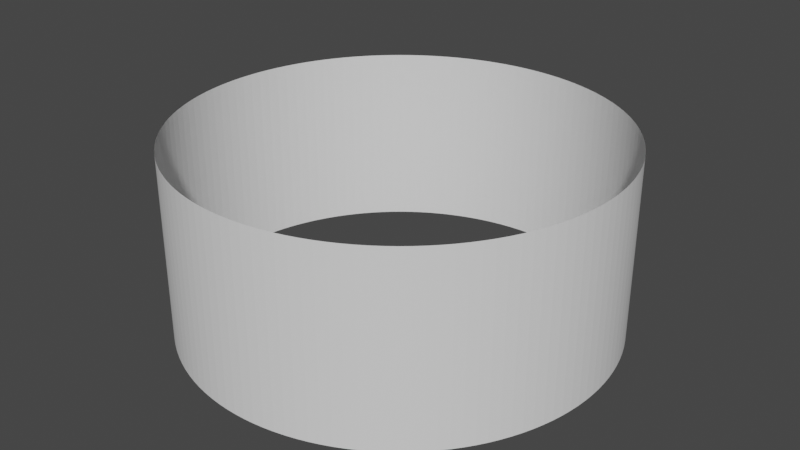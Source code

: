 # Source: barrier.blend  (saved by Blender 2.80.75; exported with 4.5.12 LTS)
import bpy
from mathutils import Matrix  # noqa: F401  (used for matrix-valued properties, if any)

bpy.ops.wm.read_factory_settings(use_empty=True)
scene = bpy.context.scene
scene.name = 'Scene'

# ---- collections
col_collection = bpy.data.collections.new('Collection'); scene.collection.children.link(col_collection)

# ---- world
world_world = bpy.data.worlds.new('World'); scene.world = world_world
world_world.use_nodes = True; world_world.node_tree.nodes.clear()
_N = world_world.node_tree.nodes; _L = world_world.node_tree.links
n0 = _N.new('ShaderNodeOutputWorld'); n0.name = 'World Output'; n0.location = (300, 300)
n1 = _N.new('ShaderNodeBackground'); n1.name = 'Background'; n1.location = (10, 300)
n1.inputs[0].default_value = (0.05088, 0.05088, 0.05088, 1.0)
_L.new(n1.outputs[0], n0.inputs[0])
n0.is_active_output = True
world_world.color = (0.05088, 0.05088, 0.05088)
world_world.use_sun_shadow = False
world_world.sun_shadow_jitter_overblur = 0.0

# ---- meshes
me_cylinder = bpy.data.meshes.new('Cylinder')
me_cylinder.from_pydata([(-5.718e-07, 0.9984, -1.0), (-5.718e-07, 0.9984, 1.0), (0.09786, 0.9936, -1.0), (0.09786, 0.9936, 1.0), (0.1948, 0.9792, -1.0), (0.1948, 0.9792, 1.0), (0.2898, 0.9554, -1.0), (0.2898, 0.9554, 1.0), (0.3821, 0.9224, -1.0), (0.3821, 0.9224, 1.0), (0.4706, 0.8805, -1.0), (0.4706, 0.8805, 1.0), (0.5547, 0.8301, -1.0), (0.5547, 0.8301, 1.0), (0.6334, 0.7718, -1.0), (0.6334, 0.7718, 1.0), (0.706, 0.706, -1.0), (0.706, 0.706, 1.0), (0.7718, 0.6334, -1.0), (0.7718, 0.6334, 1.0), (0.8301, 0.5547, -1.0), (0.8301, 0.5547, 1.0), (0.8805, 0.4706, -1.0), (0.8805, 0.4706, 1.0), (0.9224, 0.3821, -1.0), (0.9224, 0.3821, 1.0), (0.9554, 0.2898, -1.0), (0.9554, 0.2898, 1.0), (0.9792, 0.1948, -1.0), (0.9792, 0.1948, 1.0), (0.9936, 0.09786, -1.0), (0.9936, 0.09786, 1.0), (0.9984, -1.621e-07, -1.0), (0.9984, -1.621e-07, 1.0), (0.9936, -0.09786, -1.0), (0.9936, -0.09786, 1.0), (0.9792, -0.1948, -1.0), (0.9792, -0.1948, 1.0), (0.9554, -0.2898, -1.0), (0.9554, -0.2898, 1.0), (0.9224, -0.3821, -1.0), (0.9224, -0.3821, 1.0), (0.8805, -0.4706, -1.0), (0.8805, -0.4706, 1.0), (0.8301, -0.5547, -1.0), (0.8301, -0.5547, 1.0), (0.7718, -0.6334, -1.0), (0.7718, -0.6334, 1.0), (0.706, -0.706, -1.0), (0.706, -0.706, 1.0), (0.6334, -0.7718, -1.0), (0.6334, -0.7718, 1.0), (0.5547, -0.8301, -1.0), (0.5547, -0.8301, 1.0), (0.4706, -0.8805, -1.0), (0.4706, -0.8805, 1.0), (0.3821, -0.9224, -1.0), (0.3821, -0.9224, 1.0), (0.2898, -0.9554, -1.0), (0.2898, -0.9554, 1.0), (0.1948, -0.9792, -1.0), (0.1948, -0.9792, 1.0), (0.09786, -0.9936, -1.0), (0.09786, -0.9936, 1.0), (-8.009e-07, -0.9984, -1.0), (-8.009e-07, -0.9984, 1.0), (-0.09786, -0.9936, -1.0), (-0.09786, -0.9936, 1.0), (-0.1948, -0.9792, -1.0), (-0.1948, -0.9792, 1.0), (-0.2898, -0.9554, -1.0), (-0.2898, -0.9554, 1.0), (-0.3821, -0.9224, -1.0), (-0.3821, -0.9224, 1.0), (-0.4706, -0.8805, -1.0), (-0.4706, -0.8805, 1.0), (-0.5547, -0.8301, -1.0), (-0.5547, -0.8301, 1.0), (-0.6334, -0.7718, -1.0), (-0.6334, -0.7718, 1.0), (-0.706, -0.706, -1.0), (-0.706, -0.706, 1.0), (-0.7718, -0.6334, -1.0), (-0.7718, -0.6334, 1.0), (-0.8301, -0.5547, -1.0), (-0.8301, -0.5547, 1.0), (-0.8805, -0.4706, -1.0), (-0.8805, -0.4706, 1.0), (-0.9224, -0.3821, -1.0), (-0.9224, -0.3821, 1.0), (-0.9554, -0.2898, -1.0), (-0.9554, -0.2898, 1.0), (-0.9792, -0.1948, -1.0), (-0.9792, -0.1948, 1.0), (-0.9936, -0.09786, -1.0), (-0.9936, -0.09786, 1.0), (-0.9984, -4.638e-07, -1.0), (-0.9984, -4.638e-07, 1.0), (-0.9936, 0.09786, -1.0), (-0.9936, 0.09786, 1.0), (-0.9792, 0.1948, -1.0), (-0.9792, 0.1948, 1.0), (-0.9554, 0.2898, -1.0), (-0.9554, 0.2898, 1.0), (-0.9224, 0.3821, -1.0), (-0.9224, 0.3821, 1.0), (-0.8805, 0.4706, -1.0), (-0.8805, 0.4706, 1.0), (-0.8301, 0.5547, -1.0), (-0.8301, 0.5547, 1.0), (-0.7718, 0.6334, -1.0), (-0.7718, 0.6334, 1.0), (-0.706, 0.706, -1.0), (-0.706, 0.706, 1.0), (-0.6334, 0.7718, -1.0), (-0.6334, 0.7718, 1.0), (-0.5547, 0.8301, -1.0), (-0.5547, 0.8301, 1.0), (-0.4706, 0.8805, -1.0), (-0.4706, 0.8805, 1.0), (-0.3821, 0.9224, -1.0), (-0.3821, 0.9224, 1.0), (-0.2898, 0.9554, -1.0), (-0.2898, 0.9554, 1.0), (-0.1948, 0.9792, -1.0), (-0.1948, 0.9792, 1.0), (-0.09786, 0.9936, -1.0), (-0.09786, 0.9936, 1.0), (0.04899, 0.9972, -1.0), (0.04899, 0.9972, 1.0), (-5.718e-07, 0.9984, 0.0), (0.09786, 0.9936, 0.0), (0.1465, 0.9876, -1.0), (0.1465, 0.9876, 1.0), (0.1948, 0.9792, 0.0), (0.2426, 0.9685, -1.0), (0.2426, 0.9685, 1.0), (0.2898, 0.9554, 0.0), (0.3363, 0.94, -1.0), (0.3363, 0.94, 1.0), (0.3821, 0.9224, 0.0), (0.4269, 0.9025, -1.0), (0.4269, 0.9025, 1.0), (0.4706, 0.8805, 0.0), (0.5133, 0.8564, -1.0), (0.5133, 0.8564, 1.0), (0.5547, 0.8301, 0.0), (0.5947, 0.8019, -1.0), (0.5947, 0.8019, 1.0), (0.6334, 0.7718, 0.0), (0.6705, 0.7398, -1.0), (0.6705, 0.7398, 1.0), (0.706, 0.706, 0.0), (0.7398, 0.6705, -1.0), (0.7398, 0.6705, 1.0), (0.7718, 0.6334, 0.0), (0.8019, 0.5947, -1.0), (0.8019, 0.5947, 1.0), (0.8301, 0.5547, 0.0), (0.8564, 0.5133, -1.0), (0.8564, 0.5133, 1.0), (0.8805, 0.4706, 0.0), (0.9025, 0.4269, -1.0), (0.9025, 0.4269, 1.0), (0.9224, 0.3821, 0.0), (0.94, 0.3363, -1.0), (0.94, 0.3363, 1.0), (0.9554, 0.2898, 0.0), (0.9685, 0.2426, -1.0), (0.9685, 0.2426, 1.0), (0.9792, 0.1948, 0.0), (0.9876, 0.1465, -1.0), (0.9876, 0.1465, 1.0), (0.9936, 0.09786, 0.0), (0.9972, 0.04899, -1.0), (0.9972, 0.04899, 1.0), (0.9984, -1.621e-07, 0.0), (0.9972, -0.04899, -1.0), (0.9972, -0.04899, 1.0), (0.9936, -0.09786, 0.0), (0.9876, -0.1465, -1.0), (0.9876, -0.1465, 1.0), (0.9792, -0.1948, 0.0), (0.9685, -0.2426, -1.0), (0.9685, -0.2426, 1.0), (0.9554, -0.2898, 0.0), (0.94, -0.3363, -1.0), (0.94, -0.3363, 1.0), (0.9224, -0.3821, 0.0), (0.9025, -0.4269, -1.0), (0.9025, -0.4269, 1.0), (0.8805, -0.4706, 0.0), (0.8564, -0.5133, -1.0), (0.8564, -0.5133, 1.0), (0.8301, -0.5547, 0.0), (0.8019, -0.5947, -1.0), (0.8019, -0.5947, 1.0), (0.7718, -0.6334, 0.0), (0.7398, -0.6705, -1.0), (0.7398, -0.6705, 1.0), (0.706, -0.706, 0.0), (0.6705, -0.7398, -1.0), (0.6705, -0.7398, 1.0), (0.6334, -0.7718, 0.0), (0.5947, -0.8019, -1.0), (0.5947, -0.8019, 1.0), (0.5547, -0.8301, 0.0), (0.5133, -0.8564, -1.0), (0.5133, -0.8564, 1.0), (0.4706, -0.8805, 0.0), (0.4269, -0.9025, -1.0), (0.4269, -0.9025, 1.0), (0.3821, -0.9224, 0.0), (0.3363, -0.94, -1.0), (0.3363, -0.94, 1.0), (0.2898, -0.9554, 0.0), (0.2426, -0.9685, -1.0), (0.2426, -0.9685, 1.0), (0.1948, -0.9792, 0.0), (0.1465, -0.9876, -1.0), (0.1465, -0.9876, 1.0), (0.09786, -0.9936, 0.0), (0.04899, -0.9972, -1.0), (0.04899, -0.9972, 1.0), (-8.009e-07, -0.9984, 0.0), (-0.04899, -0.9972, -1.0), (-0.04899, -0.9972, 1.0), (-0.09786, -0.9936, 0.0), (-0.1465, -0.9876, -1.0), (-0.1465, -0.9876, 1.0), (-0.1948, -0.9792, 0.0), (-0.2426, -0.9685, -1.0), (-0.2426, -0.9685, 1.0), (-0.2898, -0.9554, 0.0), (-0.3363, -0.94, -1.0), (-0.3363, -0.94, 1.0), (-0.3821, -0.9224, 0.0), (-0.4269, -0.9025, -1.0), (-0.4269, -0.9025, 1.0), (-0.4706, -0.8805, 0.0), (-0.5133, -0.8564, -1.0), (-0.5133, -0.8564, 1.0), (-0.5547, -0.8301, 0.0), (-0.5947, -0.8019, -1.0), (-0.5947, -0.8019, 1.0), (-0.6334, -0.7718, 0.0), (-0.6705, -0.7398, -1.0), (-0.6705, -0.7398, 1.0), (-0.706, -0.706, 0.0), (-0.7398, -0.6705, -1.0), (-0.7398, -0.6705, 1.0), (-0.7718, -0.6334, 0.0), (-0.8019, -0.5947, -1.0), (-0.8019, -0.5947, 1.0), (-0.8301, -0.5547, 0.0), (-0.8564, -0.5133, -1.0), (-0.8564, -0.5133, 1.0), (-0.8805, -0.4706, 0.0), (-0.9025, -0.4269, -1.0), (-0.9025, -0.4269, 1.0), (-0.9224, -0.3821, 0.0), (-0.94, -0.3363, -1.0), (-0.94, -0.3363, 1.0), (-0.9554, -0.2898, 0.0), (-0.9685, -0.2426, -1.0), (-0.9685, -0.2426, 1.0), (-0.9792, -0.1948, 0.0), (-0.9876, -0.1465, -1.0), (-0.9876, -0.1465, 1.0), (-0.9936, -0.09786, 0.0), (-0.9972, -0.04899, -1.0), (-0.9972, -0.04899, 1.0), (-0.9984, -4.638e-07, 0.0), (-0.9972, 0.04899, -1.0), (-0.9972, 0.04899, 1.0), (-0.9936, 0.09786, 0.0), (-0.9876, 0.1465, -1.0), (-0.9876, 0.1465, 1.0), (-0.9792, 0.1948, 0.0), (-0.9685, 0.2426, -1.0), (-0.9685, 0.2426, 1.0), (-0.9554, 0.2898, 0.0), (-0.94, 0.3363, -1.0), (-0.94, 0.3363, 1.0), (-0.9224, 0.3821, 0.0), (-0.9025, 0.4269, -1.0), (-0.9025, 0.4269, 1.0), (-0.8805, 0.4706, 0.0), (-0.8564, 0.5133, -1.0), (-0.8564, 0.5133, 1.0), (-0.8301, 0.5547, 0.0), (-0.8019, 0.5947, -1.0), (-0.8019, 0.5947, 1.0), (-0.7718, 0.6334, 0.0), (-0.7398, 0.6705, -1.0), (-0.7398, 0.6705, 1.0), (-0.706, 0.706, 0.0), (-0.6705, 0.7398, -1.0), (-0.6705, 0.7398, 1.0), (-0.6334, 0.7718, 0.0), (-0.5947, 0.8019, -1.0), (-0.5947, 0.8019, 1.0), (-0.5547, 0.8301, 0.0), (-0.5133, 0.8564, -1.0), (-0.5133, 0.8564, 1.0), (-0.4706, 0.8805, 0.0), (-0.4269, 0.9025, -1.0), (-0.4269, 0.9025, 1.0), (-0.3821, 0.9224, 0.0), (-0.3364, 0.94, -1.0), (-0.3364, 0.94, 1.0), (-0.2898, 0.9554, 0.0), (-0.2426, 0.9685, -1.0), (-0.2426, 0.9685, 1.0), (-0.1948, 0.9792, 0.0), (-0.1465, 0.9876, -1.0), (-0.1465, 0.9876, 1.0), (-0.09786, 0.9936, 0.0), (-0.04899, 0.9972, -1.0), (-0.04899, 0.9972, 1.0), (0.04899, 0.9972, 1.118e-08), (0.1465, 0.9876, 1.118e-08), (0.2426, 0.9685, 1.118e-08), (0.3363, 0.94, 1.118e-08), (0.4269, 0.9025, 1.118e-08), (0.5133, 0.8564, 1.118e-08), (0.5947, 0.8019, 1.118e-08), (0.6705, 0.7398, 1.118e-08), (0.7398, 0.6705, 1.118e-08), (0.8019, 0.5947, 1.118e-08), (0.8564, 0.5133, 1.118e-08), (0.9025, 0.4269, 1.118e-08), (0.94, 0.3363, 1.118e-08), (0.9685, 0.2426, 1.118e-08), (0.9876, 0.1465, 1.118e-08), (0.9972, 0.04899, 1.118e-08), (0.9972, -0.04899, 1.118e-08), (0.9876, -0.1465, 1.118e-08), (0.9685, -0.2426, 1.118e-08), (0.94, -0.3363, 1.118e-08), (0.9025, -0.4269, 1.118e-08), (0.8564, -0.5133, 1.118e-08), (0.8019, -0.5947, 1.118e-08), (0.7398, -0.6705, 1.118e-08), (0.6705, -0.7398, 1.118e-08), (0.5947, -0.8019, 1.118e-08), (0.5133, -0.8564, 1.118e-08), (0.4269, -0.9025, 1.118e-08), (0.3363, -0.94, 1.118e-08), (0.2426, -0.9685, 1.118e-08), (0.1465, -0.9876, 1.118e-08), (0.04899, -0.9972, 1.118e-08), (-0.04899, -0.9972, 1.118e-08), (-0.1465, -0.9876, 1.118e-08), (-0.2426, -0.9685, 1.118e-08), (-0.3363, -0.94, 1.118e-08), (-0.4269, -0.9025, 1.118e-08), (-0.5133, -0.8564, 1.118e-08), (-0.5947, -0.8019, 1.118e-08), (-0.6705, -0.7398, 1.118e-08), (-0.7398, -0.6705, 1.118e-08), (-0.8019, -0.5947, 1.118e-08), (-0.8564, -0.5133, 1.118e-08), (-0.9025, -0.4269, 1.118e-08), (-0.94, -0.3363, 1.118e-08), (-0.9685, -0.2426, 1.118e-08), (-0.9876, -0.1465, 1.118e-08), (-0.9972, -0.04899, 1.118e-08), (-0.9972, 0.04899, 1.118e-08), (-0.9876, 0.1465, 1.118e-08), (-0.9685, 0.2426, 1.118e-08), (-0.94, 0.3363, 1.118e-08), (-0.9025, 0.4269, 1.118e-08), (-0.8564, 0.5133, 1.118e-08), (-0.8019, 0.5947, 1.118e-08), (-0.7398, 0.6705, 1.118e-08), (-0.6705, 0.7398, 1.118e-08), (-0.5947, 0.8019, 1.118e-08), (-0.5133, 0.8564, 1.118e-08), (-0.4269, 0.9025, 1.118e-08), (-0.3364, 0.94, 1.118e-08), (-0.2426, 0.9685, 1.118e-08), (-0.1465, 0.9876, 1.118e-08), (-0.04899, 0.9972, 1.118e-08)], [], [(0, 128, 320, 130), (128, 2, 131, 320), (320, 131, 3, 129), (130, 320, 129, 1), (2, 132, 321, 131), (132, 4, 134, 321), (321, 134, 5, 133), (131, 321, 133, 3), (4, 135, 322, 134), (135, 6, 137, 322), (322, 137, 7, 136), (134, 322, 136, 5), (6, 138, 323, 137), (138, 8, 140, 323), (323, 140, 9, 139), (137, 323, 139, 7), (8, 141, 324, 140), (141, 10, 143, 324), (324, 143, 11, 142), (140, 324, 142, 9), (10, 144, 325, 143), (144, 12, 146, 325), (325, 146, 13, 145), (143, 325, 145, 11), (12, 147, 326, 146), (147, 14, 149, 326), (326, 149, 15, 148), (146, 326, 148, 13), (14, 150, 327, 149), (150, 16, 152, 327), (327, 152, 17, 151), (149, 327, 151, 15), (16, 153, 328, 152), (153, 18, 155, 328), (328, 155, 19, 154), (152, 328, 154, 17), (18, 156, 329, 155), (156, 20, 158, 329), (329, 158, 21, 157), (155, 329, 157, 19), (20, 159, 330, 158), (159, 22, 161, 330), (330, 161, 23, 160), (158, 330, 160, 21), (22, 162, 331, 161), (162, 24, 164, 331), (331, 164, 25, 163), (161, 331, 163, 23), (24, 165, 332, 164), (165, 26, 167, 332), (332, 167, 27, 166), (164, 332, 166, 25), (26, 168, 333, 167), (168, 28, 170, 333), (333, 170, 29, 169), (167, 333, 169, 27), (28, 171, 334, 170), (171, 30, 173, 334), (334, 173, 31, 172), (170, 334, 172, 29), (30, 174, 335, 173), (174, 32, 176, 335), (335, 176, 33, 175), (173, 335, 175, 31), (32, 177, 336, 176), (177, 34, 179, 336), (336, 179, 35, 178), (176, 336, 178, 33), (34, 180, 337, 179), (180, 36, 182, 337), (337, 182, 37, 181), (179, 337, 181, 35), (36, 183, 338, 182), (183, 38, 185, 338), (338, 185, 39, 184), (182, 338, 184, 37), (38, 186, 339, 185), (186, 40, 188, 339), (339, 188, 41, 187), (185, 339, 187, 39), (40, 189, 340, 188), (189, 42, 191, 340), (340, 191, 43, 190), (188, 340, 190, 41), (42, 192, 341, 191), (192, 44, 194, 341), (341, 194, 45, 193), (191, 341, 193, 43), (44, 195, 342, 194), (195, 46, 197, 342), (342, 197, 47, 196), (194, 342, 196, 45), (46, 198, 343, 197), (198, 48, 200, 343), (343, 200, 49, 199), (197, 343, 199, 47), (48, 201, 344, 200), (201, 50, 203, 344), (344, 203, 51, 202), (200, 344, 202, 49), (50, 204, 345, 203), (204, 52, 206, 345), (345, 206, 53, 205), (203, 345, 205, 51), (52, 207, 346, 206), (207, 54, 209, 346), (346, 209, 55, 208), (206, 346, 208, 53), (54, 210, 347, 209), (210, 56, 212, 347), (347, 212, 57, 211), (209, 347, 211, 55), (56, 213, 348, 212), (213, 58, 215, 348), (348, 215, 59, 214), (212, 348, 214, 57), (58, 216, 349, 215), (216, 60, 218, 349), (349, 218, 61, 217), (215, 349, 217, 59), (60, 219, 350, 218), (219, 62, 221, 350), (350, 221, 63, 220), (218, 350, 220, 61), (62, 222, 351, 221), (222, 64, 224, 351), (351, 224, 65, 223), (221, 351, 223, 63), (64, 225, 352, 224), (225, 66, 227, 352), (352, 227, 67, 226), (224, 352, 226, 65), (66, 228, 353, 227), (228, 68, 230, 353), (353, 230, 69, 229), (227, 353, 229, 67), (68, 231, 354, 230), (231, 70, 233, 354), (354, 233, 71, 232), (230, 354, 232, 69), (70, 234, 355, 233), (234, 72, 236, 355), (355, 236, 73, 235), (233, 355, 235, 71), (72, 237, 356, 236), (237, 74, 239, 356), (356, 239, 75, 238), (236, 356, 238, 73), (74, 240, 357, 239), (240, 76, 242, 357), (357, 242, 77, 241), (239, 357, 241, 75), (76, 243, 358, 242), (243, 78, 245, 358), (358, 245, 79, 244), (242, 358, 244, 77), (78, 246, 359, 245), (246, 80, 248, 359), (359, 248, 81, 247), (245, 359, 247, 79), (80, 249, 360, 248), (249, 82, 251, 360), (360, 251, 83, 250), (248, 360, 250, 81), (82, 252, 361, 251), (252, 84, 254, 361), (361, 254, 85, 253), (251, 361, 253, 83), (84, 255, 362, 254), (255, 86, 257, 362), (362, 257, 87, 256), (254, 362, 256, 85), (86, 258, 363, 257), (258, 88, 260, 363), (363, 260, 89, 259), (257, 363, 259, 87), (88, 261, 364, 260), (261, 90, 263, 364), (364, 263, 91, 262), (260, 364, 262, 89), (90, 264, 365, 263), (264, 92, 266, 365), (365, 266, 93, 265), (263, 365, 265, 91), (92, 267, 366, 266), (267, 94, 269, 366), (366, 269, 95, 268), (266, 366, 268, 93), (94, 270, 367, 269), (270, 96, 272, 367), (367, 272, 97, 271), (269, 367, 271, 95), (96, 273, 368, 272), (273, 98, 275, 368), (368, 275, 99, 274), (272, 368, 274, 97), (98, 276, 369, 275), (276, 100, 278, 369), (369, 278, 101, 277), (275, 369, 277, 99), (100, 279, 370, 278), (279, 102, 281, 370), (370, 281, 103, 280), (278, 370, 280, 101), (102, 282, 371, 281), (282, 104, 284, 371), (371, 284, 105, 283), (281, 371, 283, 103), (104, 285, 372, 284), (285, 106, 287, 372), (372, 287, 107, 286), (284, 372, 286, 105), (106, 288, 373, 287), (288, 108, 290, 373), (373, 290, 109, 289), (287, 373, 289, 107), (108, 291, 374, 290), (291, 110, 293, 374), (374, 293, 111, 292), (290, 374, 292, 109), (110, 294, 375, 293), (294, 112, 296, 375), (375, 296, 113, 295), (293, 375, 295, 111), (112, 297, 376, 296), (297, 114, 299, 376), (376, 299, 115, 298), (296, 376, 298, 113), (114, 300, 377, 299), (300, 116, 302, 377), (377, 302, 117, 301), (299, 377, 301, 115), (116, 303, 378, 302), (303, 118, 305, 378), (378, 305, 119, 304), (302, 378, 304, 117), (118, 306, 379, 305), (306, 120, 308, 379), (379, 308, 121, 307), (305, 379, 307, 119), (120, 309, 380, 308), (309, 122, 311, 380), (380, 311, 123, 310), (308, 380, 310, 121), (122, 312, 381, 311), (312, 124, 314, 381), (381, 314, 125, 313), (311, 381, 313, 123), (124, 315, 382, 314), (315, 126, 317, 382), (382, 317, 127, 316), (314, 382, 316, 125), (126, 318, 383, 317), (318, 0, 130, 383), (383, 130, 1, 319), (317, 383, 319, 127)])
_uv = me_cylinder.uv_layers.new(name='UVMap')
_uv.uv.foreach_set('vector', [1.0, 0.5, 0.9922, 0.5, 0.9922, 0.75, 1.0, 0.75, 0.9922, 0.5, 0.9844, 0.5, 0.9844, 0.75, 0.9922, 0.75, 0.9922, 0.75, 0.9844, 0.75, 0.9844, 1.0, 0.9922, 1.0, 1.0, 0.75, 0.9922, 0.75, 0.9922, 1.0, 1.0, 1.0, 0.9844, 0.5, 0.9766, 0.5, 0.9766, 0.75, 0.9844, 0.75, 0.9766, 0.5, 0.9688, 0.5, 0.9688, 0.75, 0.9766, 0.75, 0.9766, 0.75, 0.9688, 0.75, 0.9688, 1.0, 0.9766, 1.0, 0.9844, 0.75, 0.9766, 0.75, 0.9766, 1.0, 0.9844, 1.0, 0.9688, 0.5, 0.9609, 0.5, 0.9609, 0.75, 0.9688, 0.75, 0.9609, 0.5, 0.9531, 0.5, 0.9531, 0.75, 0.9609, 0.75, 0.9609, 0.75, 0.9531, 0.75, 0.9531, 1.0, 0.9609, 1.0, 0.9688, 0.75, 0.9609, 0.75, 0.9609, 1.0, 0.9688, 1.0, 0.9531, 0.5, 0.9453, 0.5, 0.9453, 0.75, 0.9531, 0.75, 0.9453, 0.5, 0.9375, 0.5, 0.9375, 0.75, 0.9453, 0.75, 0.9453, 0.75, 0.9375, 0.75, 0.9375, 1.0, 0.9453, 1.0, 0.9531, 0.75, 0.9453, 0.75, 0.9453, 1.0, 0.9531, 1.0, 0.9375, 0.5, 0.9297, 0.5, 0.9297, 0.75, 0.9375, 0.75, 0.9297, 0.5, 0.9219, 0.5, 0.9219, 0.75, 0.9297, 0.75, 0.9297, 0.75, 0.9219, 0.75, 0.9219, 1.0, 0.9297, 1.0, 0.9375, 0.75, 0.9297, 0.75, 0.9297, 1.0, 0.9375, 1.0, 0.9219, 0.5, 0.9141, 0.5, 0.9141, 0.75, 0.9219, 0.75, 0.9141, 0.5, 0.9063, 0.5, 0.9063, 0.75, 0.9141, 0.75, 0.9141, 0.75, 0.9063, 0.75, 0.9063, 1.0, 0.9141, 1.0, 0.9219, 0.75, 0.9141, 0.75, 0.9141, 1.0, 0.9219, 1.0, 0.9063, 0.5, 0.8984, 0.5, 0.8984, 0.75, 0.9063, 0.75, 0.8984, 0.5, 0.8906, 0.5, 0.8906, 0.75, 0.8984, 0.75, 0.8984, 0.75, 0.8906, 0.75, 0.8906, 1.0, 0.8984, 1.0, 0.9063, 0.75, 0.8984, 0.75, 0.8984, 1.0, 0.9063, 1.0, 0.8906, 0.5, 0.8828, 0.5, 0.8828, 0.75, 0.8906, 0.75, 0.8828, 0.5, 0.875, 0.5, 0.875, 0.75, 0.8828, 0.75, 0.8828, 0.75, 0.875, 0.75, 0.875, 1.0, 0.8828, 1.0, 0.8906, 0.75, 0.8828, 0.75, 0.8828, 1.0, 0.8906, 1.0, 0.875, 0.5, 0.8672, 0.5, 0.8672, 0.75, 0.875, 0.75, 0.8672, 0.5, 0.8594, 0.5, 0.8594, 0.75, 0.8672, 0.75, 0.8672, 0.75, 0.8594, 0.75, 0.8594, 1.0, 0.8672, 1.0, 0.875, 0.75, 0.8672, 0.75, 0.8672, 1.0, 0.875, 1.0, 0.8594, 0.5, 0.8516, 0.5, 0.8516, 0.75, 0.8594, 0.75, 0.8516, 0.5, 0.8438, 0.5, 0.8438, 0.75, 0.8516, 0.75, 0.8516, 0.75, 0.8438, 0.75, 0.8438, 1.0, 0.8516, 1.0, 0.8594, 0.75, 0.8516, 0.75, 0.8516, 1.0, 0.8594, 1.0, 0.8438, 0.5, 0.8359, 0.5, 0.8359, 0.75, 0.8438, 0.75, 0.8359, 0.5, 0.8281, 0.5, 0.8281, 0.75, 0.8359, 0.75, 0.8359, 0.75, 0.8281, 0.75, 0.8281, 1.0, 0.8359, 1.0, 0.8438, 0.75, 0.8359, 0.75, 0.8359, 1.0, 0.8438, 1.0, 0.8281, 0.5, 0.8203, 0.5, 0.8203, 0.75, 0.8281, 0.75, 0.8203, 0.5, 0.8125, 0.5, 0.8125, 0.75, 0.8203, 0.75, 0.8203, 0.75, 0.8125, 0.75, 0.8125, 1.0, 0.8203, 1.0, 0.8281, 0.75, 0.8203, 0.75, 0.8203, 1.0, 0.8281, 1.0, 0.8125, 0.5, 0.8047, 0.5, 0.8047, 0.75, 0.8125, 0.75, 0.8047, 0.5, 0.7969, 0.5, 0.7969, 0.75, 0.8047, 0.75, 0.8047, 0.75, 0.7969, 0.75, 0.7969, 1.0, 0.8047, 1.0, 0.8125, 0.75, 0.8047, 0.75, 0.8047, 1.0, 0.8125, 1.0, 0.7969, 0.5, 0.7891, 0.5, 0.7891, 0.75, 0.7969, 0.75, 0.7891, 0.5, 0.7813, 0.5, 0.7813, 0.75, 0.7891, 0.75, 0.7891, 0.75, 0.7813, 0.75, 0.7813, 1.0, 0.7891, 1.0, 0.7969, 0.75, 0.7891, 0.75, 0.7891, 1.0, 0.7969, 1.0, 0.7813, 0.5, 0.7734, 0.5, 0.7734, 0.75, 0.7813, 0.75, 0.7734, 0.5, 0.7656, 0.5, 0.7656, 0.75, 0.7734, 0.75, 0.7734, 0.75, 0.7656, 0.75, 0.7656, 1.0, 0.7734, 1.0, 0.7813, 0.75, 0.7734, 0.75, 0.7734, 1.0, 0.7813, 1.0, 0.7656, 0.5, 0.7578, 0.5, 0.7578, 0.75, 0.7656, 0.75, 0.7578, 0.5, 0.75, 0.5, 0.75, 0.75, 0.7578, 0.75, 0.7578, 0.75, 0.75, 0.75, 0.75, 1.0, 0.7578, 1.0, 0.7656, 0.75, 0.7578, 0.75, 0.7578, 1.0, 0.7656, 1.0, 0.75, 0.5, 0.7422, 0.5, 0.7422, 0.75, 0.75, 0.75, 0.7422, 0.5, 0.7344, 0.5, 0.7344, 0.75, 0.7422, 0.75, 0.7422, 0.75, 0.7344, 0.75, 0.7344, 1.0, 0.7422, 1.0, 0.75, 0.75, 0.7422, 0.75, 0.7422, 1.0, 0.75, 1.0, 0.7344, 0.5, 0.7266, 0.5, 0.7266, 0.75, 0.7344, 0.75, 0.7266, 0.5, 0.7188, 0.5, 0.7188, 0.75, 0.7266, 0.75, 0.7266, 0.75, 0.7188, 0.75, 0.7188, 1.0, 0.7266, 1.0, 0.7344, 0.75, 0.7266, 0.75, 0.7266, 1.0, 0.7344, 1.0, 0.7188, 0.5, 0.7109, 0.5, 0.7109, 0.75, 0.7188, 0.75, 0.7109, 0.5, 0.7031, 0.5, 0.7031, 0.75, 0.7109, 0.75, 0.7109, 0.75, 0.7031, 0.75, 0.7031, 1.0, 0.7109, 1.0, 0.7188, 0.75, 0.7109, 0.75, 0.7109, 1.0, 0.7188, 1.0, 0.7031, 0.5, 0.6953, 0.5, 0.6953, 0.75, 0.7031, 0.75, 0.6953, 0.5, 0.6875, 0.5, 0.6875, 0.75, 0.6953, 0.75, 0.6953, 0.75, 0.6875, 0.75, 0.6875, 1.0, 0.6953, 1.0, 0.7031, 0.75, 0.6953, 0.75, 0.6953, 1.0, 0.7031, 1.0, 0.6875, 0.5, 0.6797, 0.5, 0.6797, 0.75, 0.6875, 0.75, 0.6797, 0.5, 0.6719, 0.5, 0.6719, 0.75, 0.6797, 0.75, 0.6797, 0.75, 0.6719, 0.75, 0.6719, 1.0, 0.6797, 1.0, 0.6875, 0.75, 0.6797, 0.75, 0.6797, 1.0, 0.6875, 1.0, 0.6719, 0.5, 0.6641, 0.5, 0.6641, 0.75, 0.6719, 0.75, 0.6641, 0.5, 0.6563, 0.5, 0.6563, 0.75, 0.6641, 0.75, 0.6641, 0.75, 0.6563, 0.75, 0.6563, 1.0, 0.6641, 1.0, 0.6719, 0.75, 0.6641, 0.75, 0.6641, 1.0, 0.6719, 1.0, 0.6563, 0.5, 0.6484, 0.5, 0.6484, 0.75, 0.6563, 0.75, 0.6484, 0.5, 0.6406, 0.5, 0.6406, 0.75, 0.6484, 0.75, 0.6484, 0.75, 0.6406, 0.75, 0.6406, 1.0, 0.6484, 1.0, 0.6563, 0.75, 0.6484, 0.75, 0.6484, 1.0, 0.6563, 1.0, 0.6406, 0.5, 0.6328, 0.5, 0.6328, 0.75, 0.6406, 0.75, 0.6328, 0.5, 0.625, 0.5, 0.625, 0.75, 0.6328, 0.75, 0.6328, 0.75, 0.625, 0.75, 0.625, 1.0, 0.6328, 1.0, 0.6406, 0.75, 0.6328, 0.75, 0.6328, 1.0, 0.6406, 1.0, 0.625, 0.5, 0.6172, 0.5, 0.6172, 0.75, 0.625, 0.75, 0.6172, 0.5, 0.6094, 0.5, 0.6094, 0.75, 0.6172, 0.75, 0.6172, 0.75, 0.6094, 0.75, 0.6094, 1.0, 0.6172, 1.0, 0.625, 0.75, 0.6172, 0.75, 0.6172, 1.0, 0.625, 1.0, 0.6094, 0.5, 0.6016, 0.5, 0.6016, 0.75, 0.6094, 0.75, 0.6016, 0.5, 0.5938, 0.5, 0.5938, 0.75, 0.6016, 0.75, 0.6016, 0.75, 0.5938, 0.75, 0.5938, 1.0, 0.6016, 1.0, 0.6094, 0.75, 0.6016, 0.75, 0.6016, 1.0, 0.6094, 1.0, 0.5938, 0.5, 0.5859, 0.5, 0.5859, 0.75, 0.5938, 0.75, 0.5859, 0.5, 0.5781, 0.5, 0.5781, 0.75, 0.5859, 0.75, 0.5859, 0.75, 0.5781, 0.75, 0.5781, 1.0, 0.5859, 1.0, 0.5938, 0.75, 0.5859, 0.75, 0.5859, 1.0, 0.5938, 1.0, 0.5781, 0.5, 0.5703, 0.5, 0.5703, 0.75, 0.5781, 0.75, 0.5703, 0.5, 0.5625, 0.5, 0.5625, 0.75, 0.5703, 0.75, 0.5703, 0.75, 0.5625, 0.75, 0.5625, 1.0, 0.5703, 1.0, 0.5781, 0.75, 0.5703, 0.75, 0.5703, 1.0, 0.5781, 1.0, 0.5625, 0.5, 0.5547, 0.5, 0.5547, 0.75, 0.5625, 0.75, 0.5547, 0.5, 0.5469, 0.5, 0.5469, 0.75, 0.5547, 0.75, 0.5547, 0.75, 0.5469, 0.75, 0.5469, 1.0, 0.5547, 1.0, 0.5625, 0.75, 0.5547, 0.75, 0.5547, 1.0, 0.5625, 1.0, 0.5469, 0.5, 0.5391, 0.5, 0.5391, 0.75, 0.5469, 0.75, 0.5391, 0.5, 0.5313, 0.5, 0.5313, 0.75, 0.5391, 0.75, 0.5391, 0.75, 0.5313, 0.75, 0.5313, 1.0, 0.5391, 1.0, 0.5469, 0.75, 0.5391, 0.75, 0.5391, 1.0, 0.5469, 1.0, 0.5313, 0.5, 0.5234, 0.5, 0.5234, 0.75, 0.5313, 0.75, 0.5234, 0.5, 0.5156, 0.5, 0.5156, 0.75, 0.5234, 0.75, 0.5234, 0.75, 0.5156, 0.75, 0.5156, 1.0, 0.5234, 1.0, 0.5313, 0.75, 0.5234, 0.75, 0.5234, 1.0, 0.5313, 1.0, 0.5156, 0.5, 0.5078, 0.5, 0.5078, 0.75, 0.5156, 0.75, 0.5078, 0.5, 0.5, 0.5, 0.5, 0.75, 0.5078, 0.75, 0.5078, 0.75, 0.5, 0.75, 0.5, 1.0, 0.5078, 1.0, 0.5156, 0.75, 0.5078, 0.75, 0.5078, 1.0, 0.5156, 1.0, 0.5, 0.5, 0.4922, 0.5, 0.4922, 0.75, 0.5, 0.75, 0.4922, 0.5, 0.4844, 0.5, 0.4844, 0.75, 0.4922, 0.75, 0.4922, 0.75, 0.4844, 0.75, 0.4844, 1.0, 0.4922, 1.0, 0.5, 0.75, 0.4922, 0.75, 0.4922, 1.0, 0.5, 1.0, 0.4844, 0.5, 0.4766, 0.5, 0.4766, 0.75, 0.4844, 0.75, 0.4766, 0.5, 0.4688, 0.5, 0.4688, 0.75, 0.4766, 0.75, 0.4766, 0.75, 0.4688, 0.75, 0.4688, 1.0, 0.4766, 1.0, 0.4844, 0.75, 0.4766, 0.75, 0.4766, 1.0, 0.4844, 1.0, 0.4688, 0.5, 0.4609, 0.5, 0.4609, 0.75, 0.4688, 0.75, 0.4609, 0.5, 0.4531, 0.5, 0.4531, 0.75, 0.4609, 0.75, 0.4609, 0.75, 0.4531, 0.75, 0.4531, 1.0, 0.4609, 1.0, 0.4688, 0.75, 0.4609, 0.75, 0.4609, 1.0, 0.4688, 1.0, 0.4531, 0.5, 0.4453, 0.5, 0.4453, 0.75, 0.4531, 0.75, 0.4453, 0.5, 0.4375, 0.5, 0.4375, 0.75, 0.4453, 0.75, 0.4453, 0.75, 0.4375, 0.75, 0.4375, 1.0, 0.4453, 1.0, 0.4531, 0.75, 0.4453, 0.75, 0.4453, 1.0, 0.4531, 1.0, 0.4375, 0.5, 0.4297, 0.5, 0.4297, 0.75, 0.4375, 0.75, 0.4297, 0.5, 0.4219, 0.5, 0.4219, 0.75, 0.4297, 0.75, 0.4297, 0.75, 0.4219, 0.75, 0.4219, 1.0, 0.4297, 1.0, 0.4375, 0.75, 0.4297, 0.75, 0.4297, 1.0, 0.4375, 1.0, 0.4219, 0.5, 0.4141, 0.5, 0.4141, 0.75, 0.4219, 0.75, 0.4141, 0.5, 0.4063, 0.5, 0.4063, 0.75, 0.4141, 0.75, 0.4141, 0.75, 0.4063, 0.75, 0.4063, 1.0, 0.4141, 1.0, 0.4219, 0.75, 0.4141, 0.75, 0.4141, 1.0, 0.4219, 1.0, 0.4063, 0.5, 0.3984, 0.5, 0.3984, 0.75, 0.4063, 0.75, 0.3984, 0.5, 0.3906, 0.5, 0.3906, 0.75, 0.3984, 0.75, 0.3984, 0.75, 0.3906, 0.75, 0.3906, 1.0, 0.3984, 1.0, 0.4063, 0.75, 0.3984, 0.75, 0.3984, 1.0, 0.4063, 1.0, 0.3906, 0.5, 0.3828, 0.5, 0.3828, 0.75, 0.3906, 0.75, 0.3828, 0.5, 0.375, 0.5, 0.375, 0.75, 0.3828, 0.75, 0.3828, 0.75, 0.375, 0.75, 0.375, 1.0, 0.3828, 1.0, 0.3906, 0.75, 0.3828, 0.75, 0.3828, 1.0, 0.3906, 1.0, 0.375, 0.5, 0.3672, 0.5, 0.3672, 0.75, 0.375, 0.75, 0.3672, 0.5, 0.3594, 0.5, 0.3594, 0.75, 0.3672, 0.75, 0.3672, 0.75, 0.3594, 0.75, 0.3594, 1.0, 0.3672, 1.0, 0.375, 0.75, 0.3672, 0.75, 0.3672, 1.0, 0.375, 1.0, 0.3594, 0.5, 0.3516, 0.5, 0.3516, 0.75, 0.3594, 0.75, 0.3516, 0.5, 0.3438, 0.5, 0.3438, 0.75, 0.3516, 0.75, 0.3516, 0.75, 0.3438, 0.75, 0.3438, 1.0, 0.3516, 1.0, 0.3594, 0.75, 0.3516, 0.75, 0.3516, 1.0, 0.3594, 1.0, 0.3438, 0.5, 0.3359, 0.5, 0.3359, 0.75, 0.3438, 0.75, 0.3359, 0.5, 0.3281, 0.5, 0.3281, 0.75, 0.3359, 0.75, 0.3359, 0.75, 0.3281, 0.75, 0.3281, 1.0, 0.3359, 1.0, 0.3438, 0.75, 0.3359, 0.75, 0.3359, 1.0, 0.3438, 1.0, 0.3281, 0.5, 0.3203, 0.5, 0.3203, 0.75, 0.3281, 0.75, 0.3203, 0.5, 0.3125, 0.5, 0.3125, 0.75, 0.3203, 0.75, 0.3203, 0.75, 0.3125, 0.75, 0.3125, 1.0, 0.3203, 1.0, 0.3281, 0.75, 0.3203, 0.75, 0.3203, 1.0, 0.3281, 1.0, 0.3125, 0.5, 0.3047, 0.5, 0.3047, 0.75, 0.3125, 0.75, 0.3047, 0.5, 0.2969, 0.5, 0.2969, 0.75, 0.3047, 0.75, 0.3047, 0.75, 0.2969, 0.75, 0.2969, 1.0, 0.3047, 1.0, 0.3125, 0.75, 0.3047, 0.75, 0.3047, 1.0, 0.3125, 1.0, 0.2969, 0.5, 0.2891, 0.5, 0.2891, 0.75, 0.2969, 0.75, 0.2891, 0.5, 0.2813, 0.5, 0.2813, 0.75, 0.2891, 0.75, 0.2891, 0.75, 0.2813, 0.75, 0.2813, 1.0, 0.2891, 1.0, 0.2969, 0.75, 0.2891, 0.75, 0.2891, 1.0, 0.2969, 1.0, 0.2813, 0.5, 0.2734, 0.5, 0.2734, 0.75, 0.2813, 0.75, 0.2734, 0.5, 0.2656, 0.5, 0.2656, 0.75, 0.2734, 0.75, 0.2734, 0.75, 0.2656, 0.75, 0.2656, 1.0, 0.2734, 1.0, 0.2813, 0.75, 0.2734, 0.75, 0.2734, 1.0, 0.2813, 1.0, 0.2656, 0.5, 0.2578, 0.5, 0.2578, 0.75, 0.2656, 0.75, 0.2578, 0.5, 0.25, 0.5, 0.25, 0.75, 0.2578, 0.75, 0.2578, 0.75, 0.25, 0.75, 0.25, 1.0, 0.2578, 1.0, 0.2656, 0.75, 0.2578, 0.75, 0.2578, 1.0, 0.2656, 1.0, 0.25, 0.5, 0.2422, 0.5, 0.2422, 0.75, 0.25, 0.75, 0.2422, 0.5, 0.2344, 0.5, 0.2344, 0.75, 0.2422, 0.75, 0.2422, 0.75, 0.2344, 0.75, 0.2344, 1.0, 0.2422, 1.0, 0.25, 0.75, 0.2422, 0.75, 0.2422, 1.0, 0.25, 1.0, 0.2344, 0.5, 0.2266, 0.5, 0.2266, 0.75, 0.2344, 0.75, 0.2266, 0.5, 0.2188, 0.5, 0.2188, 0.75, 0.2266, 0.75, 0.2266, 0.75, 0.2188, 0.75, 0.2188, 1.0, 0.2266, 1.0, 0.2344, 0.75, 0.2266, 0.75, 0.2266, 1.0, 0.2344, 1.0, 0.2188, 0.5, 0.2109, 0.5, 0.2109, 0.75, 0.2188, 0.75, 0.2109, 0.5, 0.2031, 0.5, 0.2031, 0.75, 0.2109, 0.75, 0.2109, 0.75, 0.2031, 0.75, 0.2031, 1.0, 0.2109, 1.0, 0.2188, 0.75, 0.2109, 0.75, 0.2109, 1.0, 0.2188, 1.0, 0.2031, 0.5, 0.1953, 0.5, 0.1953, 0.75, 0.2031, 0.75, 0.1953, 0.5, 0.1875, 0.5, 0.1875, 0.75, 0.1953, 0.75, 0.1953, 0.75, 0.1875, 0.75, 0.1875, 1.0, 0.1953, 1.0, 0.2031, 0.75, 0.1953, 0.75, 0.1953, 1.0, 0.2031, 1.0, 0.1875, 0.5, 0.1797, 0.5, 0.1797, 0.75, 0.1875, 0.75, 0.1797, 0.5, 0.1719, 0.5, 0.1719, 0.75, 0.1797, 0.75, 0.1797, 0.75, 0.1719, 0.75, 0.1719, 1.0, 0.1797, 1.0, 0.1875, 0.75, 0.1797, 0.75, 0.1797, 1.0, 0.1875, 1.0, 0.1719, 0.5, 0.1641, 0.5, 0.1641, 0.75, 0.1719, 0.75, 0.1641, 0.5, 0.1563, 0.5, 0.1563, 0.75, 0.1641, 0.75, 0.1641, 0.75, 0.1563, 0.75, 0.1563, 1.0, 0.1641, 1.0, 0.1719, 0.75, 0.1641, 0.75, 0.1641, 1.0, 0.1719, 1.0, 0.1563, 0.5, 0.1484, 0.5, 0.1484, 0.75, 0.1563, 0.75, 0.1484, 0.5, 0.1406, 0.5, 0.1406, 0.75, 0.1484, 0.75, 0.1484, 0.75, 0.1406, 0.75, 0.1406, 1.0, 0.1484, 1.0, 0.1563, 0.75, 0.1484, 0.75, 0.1484, 1.0, 0.1563, 1.0, 0.1406, 0.5, 0.1328, 0.5, 0.1328, 0.75, 0.1406, 0.75, 0.1328, 0.5, 0.125, 0.5, 0.125, 0.75, 0.1328, 0.75, 0.1328, 0.75, 0.125, 0.75, 0.125, 1.0, 0.1328, 1.0, 0.1406, 0.75, 0.1328, 0.75, 0.1328, 1.0, 0.1406, 1.0, 0.125, 0.5, 0.1172, 0.5, 0.1172, 0.75, 0.125, 0.75, 0.1172, 0.5, 0.1094, 0.5, 0.1094, 0.75, 0.1172, 0.75, 0.1172, 0.75, 0.1094, 0.75, 0.1094, 1.0, 0.1172, 1.0, 0.125, 0.75, 0.1172, 0.75, 0.1172, 1.0, 0.125, 1.0, 0.1094, 0.5, 0.1016, 0.5, 0.1016, 0.75, 0.1094, 0.75, 0.1016, 0.5, 0.09375, 0.5, 0.09375, 0.75, 0.1016, 0.75, 0.1016, 0.75, 0.09375, 0.75, 0.09375, 1.0, 0.1016, 1.0, 0.1094, 0.75, 0.1016, 0.75, 0.1016, 1.0, 0.1094, 1.0, 0.09375, 0.5, 0.08594, 0.5, 0.08594, 0.75, 0.09375, 0.75, 0.08594, 0.5, 0.07813, 0.5, 0.07813, 0.75, 0.08594, 0.75, 0.08594, 0.75, 0.07813, 0.75, 0.07813, 1.0, 0.08594, 1.0, 0.09375, 0.75, 0.08594, 0.75, 0.08594, 1.0, 0.09375, 1.0, 0.07813, 0.5, 0.07031, 0.5, 0.07031, 0.75, 0.07813, 0.75, 0.07031, 0.5, 0.0625, 0.5, 0.0625, 0.75, 0.07031, 0.75, 0.07031, 0.75, 0.0625, 0.75, 0.0625, 1.0, 0.07031, 1.0, 0.07813, 0.75, 0.07031, 0.75, 0.07031, 1.0, 0.07813, 1.0, 0.0625, 0.5, 0.05469, 0.5, 0.05469, 0.75, 0.0625, 0.75, 0.05469, 0.5, 0.04688, 0.5, 0.04688, 0.75, 0.05469, 0.75, 0.05469, 0.75, 0.04688, 0.75, 0.04688, 1.0, 0.05469, 1.0, 0.0625, 0.75, 0.05469, 0.75, 0.05469, 1.0, 0.0625, 1.0, 0.04688, 0.5, 0.03906, 0.5, 0.03906, 0.75, 0.04688, 0.75, 0.03906, 0.5, 0.03125, 0.5, 0.03125, 0.75, 0.03906, 0.75, 0.03906, 0.75, 0.03125, 0.75, 0.03125, 1.0, 0.03906, 1.0, 0.04688, 0.75, 0.03906, 0.75, 0.03906, 1.0, 0.04688, 1.0, 0.03125, 0.5, 0.02344, 0.5, 0.02344, 0.75, 0.03125, 0.75, 0.02344, 0.5, 0.01563, 0.5, 0.01563, 0.75, 0.02344, 0.75, 0.02344, 0.75, 0.01563, 0.75, 0.01563, 1.0, 0.02344, 1.0, 0.03125, 0.75, 0.02344, 0.75, 0.02344, 1.0, 0.03125, 1.0, 0.01563, 0.5, 0.007813, 0.5, 0.007813, 0.75, 0.01563, 0.75, 0.007813, 0.5, 0.0, 0.5, 0.0, 0.75, 0.007813, 0.75, 0.007813, 0.75, 0.0, 0.75, 0.0, 1.0, 0.007813, 1.0, 0.01563, 0.75, 0.007813, 0.75, 0.007813, 1.0, 0.01563, 1.0])
me_cylinder.use_remesh_preserve_volume = False
me_cylinder.use_remesh_preserve_attributes = False
me_cylinder.use_mirror_vertex_groups = False
me_cylinder.update()

# ---- objects
ob_barrier = bpy.data.objects.new('Barrier', me_cylinder)

# ---- transforms, parenting, visibility, modifiers, constraints
ob_barrier.location = (0.0, 0.0, 0.0)
ob_barrier.scale = (1.0, 1.0, 0.4317)
ob_barrier.lineart.crease_threshold = 0.0

# ---- collection membership
col_collection.objects.link(ob_barrier)

# ---- scene / render settings (as saved in the file)
scene.frame_start = 1; scene.frame_end = 250; scene.frame_set(1)
scene.render.engine = 'BLENDER_EEVEE_NEXT'
scene.cycles.use_denoising = False
scene.cycles.samples = 128
scene.cycles.sampling_pattern = 'TABULATED_SOBOL'
scene.cycles.use_adaptive_sampling = False
scene.cycles.use_light_tree = False
scene.view_settings.view_transform = 'Filmic'
bpy.context.view_layer.update()

# ---- added for rendering (the .blend has no active camera and no usable light): camera, sun
cam_auto = bpy.data.cameras.new('AutoCamera')
cam_auto.lens = 50.0
cam_auto.sensor_width = 36.0
cam_auto.clip_end = 1000.0
ob_auto_camera = bpy.data.objects.new('AutoCamera', cam_auto)
scene.collection.objects.link(ob_auto_camera)
ob_auto_camera.location = (2.73214, -3.27857, 2.18571)
ob_auto_camera.rotation_euler = (1.09748, -7.21219e-08, 0.694738)
scene.camera = ob_auto_camera
light_auto_sun = bpy.data.lights.new('AutoSun', 'SUN')
light_auto_sun.energy = 3.0
light_auto_sun.angle = 0.0523599
ob_auto_sun = bpy.data.objects.new('AutoSun', light_auto_sun)
scene.collection.objects.link(ob_auto_sun)
ob_auto_sun.rotation_euler = (0.872665, 0.174533, 0.523599)
bpy.context.view_layer.update()
